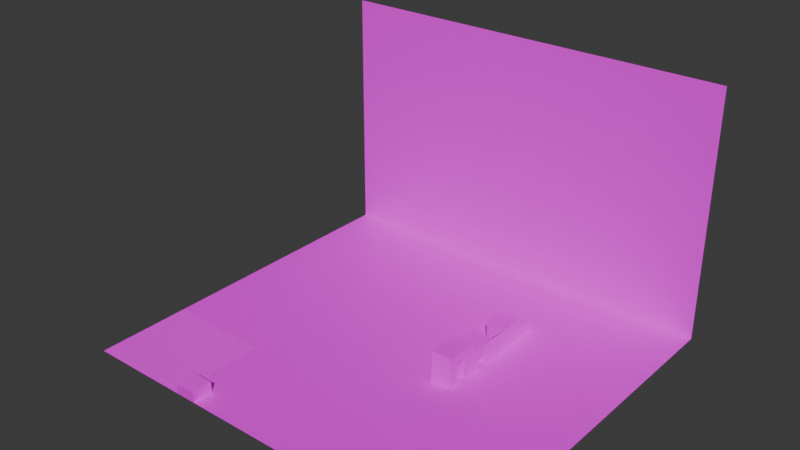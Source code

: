 # Source: test.blend  (saved by Blender 5.0.119; exported with 4.5.12 LTS)
import bpy
from mathutils import Matrix  # noqa: F401  (used for matrix-valued properties, if any)

bpy.ops.wm.read_factory_settings(use_empty=True)
scene = bpy.context.scene
scene.name = 'Scene'

# ---- collections
col_collection = bpy.data.collections.new('Collection'); scene.collection.children.link(col_collection)

# ---- images (referenced by path relative to the original .blend; pixels are not part of the script)
import os
ASSET_DIR = os.environ.get("B2B_ASSET_DIR", "")  # directory of the original .blend (textures are referenced by path, not embedded)
HERE = os.path.dirname(os.path.abspath(__file__))  # packed textures are extracted next to this script under _unpacked/

def load_image(name, relpath, width, height, colorspace="sRGB"):
    """Load a texture the original file referenced (path relative to the .blend, or extracted next to this script)."""
    p = next((c for c in (os.path.join(HERE, relpath), os.path.join(ASSET_DIR, relpath)) if relpath and os.path.exists(c)), "")
    if p:
        img = bpy.data.images.load(p, check_existing=True)
        img.name = name
    else:  # same state as the original file: an image datablock whose file is absent (Cycles renders it pink)
        img = bpy.data.images.new(name, width, height)
        img.source = "FILE"
        img.filepath = "//" + (relpath or name)
    img.colorspace_settings.name = colorspace
    return img
img_dev_1m_png = load_image('dev_1m.png', 'dev_1m.png', 1024, 1024, 'sRGB')
img_dirt_1_png = load_image('dirt_1.png', 'dirt_1.png', 1024, 1024, 'sRGB')

# ---- materials (node trees are filled in below, after node groups)
mat_img_dev_1m_png = bpy.data.materials.new('IMG_dev_1m.png')
mat_img_dev_1m_png.use_backface_culling = True
mat_img_dirt_1_png = bpy.data.materials.new('IMG_dirt_1.png')
mat_img_dirt_1_png.use_backface_culling = True

# ---- material node trees
mat_img_dev_1m_png.use_nodes = True; mat_img_dev_1m_png.node_tree.nodes.clear()
_N = mat_img_dev_1m_png.node_tree.nodes; _L = mat_img_dev_1m_png.node_tree.links
n0 = _N.new('ShaderNodeOutputMaterial'); n0.name = 'Material Output'; n0.location = (0, 0)
n1 = _N.new('ShaderNodeBsdfPrincipled'); n1.name = 'Principled BSDF'; n1.location = (-200, 0)
n2 = _N.new('ShaderNodeTexImage'); n2.name = 'Image Texture'; n2.location = (-400, 0)
n2.image = img_dev_1m_png
n2.interpolation = 'Closest'
_L.new(n2.outputs[0], n1.inputs[0])
_L.new(n1.outputs[0], n0.inputs[0])
n0.is_active_output = True
mat_img_dirt_1_png.use_nodes = True; mat_img_dirt_1_png.node_tree.nodes.clear()
_N = mat_img_dirt_1_png.node_tree.nodes; _L = mat_img_dirt_1_png.node_tree.links
n0 = _N.new('ShaderNodeOutputMaterial'); n0.name = 'Material Output'; n0.location = (0, 0)
n1 = _N.new('ShaderNodeBsdfPrincipled'); n1.name = 'Principled BSDF'; n1.location = (-200, 0)
n1.inputs[2].default_value = 1.0
n2 = _N.new('ShaderNodeTexImage'); n2.name = 'Image Texture'; n2.location = (-400, 0)
n2.image = img_dirt_1_png
n2.interpolation = 'Closest'
_L.new(n2.outputs[0], n1.inputs[0])
_L.new(n1.outputs[0], n0.inputs[0])
n0.is_active_output = True

# ---- world
world_world = bpy.data.worlds.new('World'); scene.world = world_world
world_world.use_nodes = True; world_world.node_tree.nodes.clear()
_N = world_world.node_tree.nodes; _L = world_world.node_tree.links
n0 = _N.new('ShaderNodeOutputWorld'); n0.name = 'World Output'; n0.location = (200, 100)
n1 = _N.new('ShaderNodeBackground'); n1.name = 'Background'; n1.location = (-200, 100)
n1.inputs[0].default_value = (0.05088, 0.05088, 0.05088, 1.0)
_L.new(n1.outputs[0], n0.inputs[0])
n0.is_active_output = True
world_world.color = (0.05088, 0.05088, 0.05088)
world_world.sun_shadow_jitter_overblur = 0.0

# ---- meshes
me_plane = bpy.data.meshes.new('Plane')
me_plane.from_pydata([(-20.0, -8.0, 0.0), (19.0, -17.0, 0.0), (-20.0, 18.0, 0.0), (19.0, 18.0, 0.0), (-10.0, -8.0, 0.0), (-10.0, -17.0, 0.0)], [], [(0, 4, 5, 1, 3, 2)])
_uv = me_plane.uv_layers.new(name='UVMap')
_uv.uv.foreach_set('vector', [-20.0, -8.0, -10.0, -8.0, -10.0, -17.0, 19.0, -17.0, 19.0, 18.0, -20.0, 18.0])
me_plane.materials.append(mat_img_dev_1m_png)
me_plane.update()
me_plane_001 = bpy.data.meshes.new('Plane.001')
me_plane_001.from_pydata([(-20.0, -1.0, 0.0), (19.0, -1.0, 0.0), (-20.0, 23.0, -9.617e-07), (19.0, 23.0, -9.617e-07)], [], [(0, 1, 3, 2)])
_uv = me_plane_001.uv_layers.new(name='UVMap')
_uv.uv.foreach_set('vector', [-20.0, -1.0, 19.0, -1.0, 19.0, 23.0, -20.0, 23.0])
me_plane_001.materials.append(mat_img_dev_1m_png)
me_plane_001.update()
me_cube_003 = bpy.data.meshes.new('Cube.003')
me_cube_003.from_pydata([(-1.0, -1.0, -1.0), (-1.0, -1.0, 1.0), (-1.0, 1.0, -1.0), (-1.0, 1.0, 1.0), (1.0, -1.0, -1.0), (1.0, -1.0, 1.0), (1.0, 1.0, -1.0), (1.0, 1.0, 1.0), (-1.0, 1.0, -1.0), (-1.0, 1.0, 0.0), (-1.0, 3.0, -1.0), (-1.0, 3.0, 0.0), (1.0, 1.0, -1.0), (1.0, 1.0, 0.0), (1.0, 3.0, -1.0), (1.0, 3.0, 0.0), (-1.0, -3.0, -1.0), (-1.0, -4.0, 1.0), (-1.0, -1.0, -1.0), (-1.0, -4.0, -1.0), (1.0, -3.0, -1.0), (1.0, -3.0, 1.0), (1.0, -1.0, -1.0), (1.0, -1.0, 1.0), (-1.0, -3.0, -1.0), (-1.0, -3.0, 1.0), (1.0, -4.0, -1.0), (1.0, -4.0, 1.0), (1.0, -3.0, -1.0), (1.0, -3.0, 1.0), (-1.0, -5.0, 0.0), (-1.0, -5.0, 1.0), (-1.0, -4.0, 0.0), (-1.0, -4.0, 1.0), (1.0, -5.0, 0.0), (1.0, -5.0, 1.0), (1.0, -4.0, 0.0), (1.0, -4.0, 1.0), (-1.0, -6.0, 1.0), (-1.0, -6.0, -1.0), (-1.0, -5.0, -1.0), (-1.0, -5.0, 1.0), (1.0, -6.0, -1.0), (1.0, -6.0, 1.0), (1.0, -5.0, -1.0), (1.0, -5.0, 1.0), (-1.0, -7.0, 2.0), (-1.0, -7.0, -1.0), (-1.0, -6.0, -1.0), (-1.0, -6.0, 2.0), (1.0, -7.0, -1.0), (1.0, -7.0, 2.0), (1.0, -6.0, -1.0), (1.0, -6.0, 2.0), (-1.0, -8.0, 1.0), (-1.0, -8.0, 2.0), (-1.0, -7.0, 1.0), (-1.0, -7.0, 2.0), (1.0, -8.0, 1.0), (1.0, -8.0, 2.0), (1.0, -7.0, 1.0), (1.0, -7.0, 2.0), (-1.0, -9.0, 2.0), (-1.0, -9.0, -1.0), (-1.0, -8.0, -1.0), (-1.0, -8.0, 2.0), (1.0, -9.0, -1.0), (1.0, -9.0, 2.0), (1.0, -8.0, -1.0), (1.0, -8.0, 2.0)], [], [(0, 1, 3, 2), (2, 3, 7, 6), (6, 7, 5, 4), (4, 5, 1, 0), (2, 6, 4, 0), (7, 3, 1, 5), (8, 9, 11, 10), (10, 11, 15, 14), (14, 15, 13, 12), (12, 13, 9, 8), (10, 14, 12, 8), (15, 11, 9, 13), (16, 21, 23, 18), (16, 20, 21), (22, 23, 21, 20), (18, 23, 22), (18, 22, 20, 16), (19, 17, 25, 24), (24, 25, 29, 28), (28, 29, 27, 26), (26, 27, 17, 19), (24, 28, 26, 19), (29, 25, 17, 27), (30, 31, 33, 32), (32, 33, 37, 36), (36, 37, 35, 34), (34, 35, 31, 30), (32, 36, 34, 30), (37, 33, 31, 35), (39, 38, 41, 40), (40, 41, 45, 44), (44, 45, 43, 42), (42, 43, 38, 39), (40, 44, 42, 39), (45, 41, 38, 43), (47, 46, 49, 48), (48, 49, 53, 52), (52, 53, 51, 50), (50, 51, 46, 47), (48, 52, 50, 47), (53, 49, 46, 51), (54, 55, 57, 56), (60, 61, 59, 58), (56, 60, 58, 54), (61, 57, 55, 59), (63, 62, 65, 64), (64, 65, 69, 68), (68, 69, 67, 66), (66, 67, 62, 63), (64, 68, 66, 63), (69, 65, 62, 67)])
me_cube_003.polygons.foreach_set('material_index', [1, 1, 1, 1, 1, 1, 1, 1, 1, 0, 1, 1, 1, 0, 1, 0, 1, 1, 1, 1, 1, 1, 1, 1, 0, 1, 0, 1, 1, 1, 1, 1, 0, 1, 1, 1, 1, 1, 1, 1, 1, 1, 1, 1, 1, 1, 1, 1, 1, 1, 1])
_uv = me_cube_003.uv_layers.new(name='UVMap')
_uv.uv.foreach_set('vector', [-1.0, -1.0, -1.0, 1.0, 1.0, 1.0, 1.0, -1.0, 2.22e-16, 0.0, -1.453e-16, -2.0, 2.0, -2.0, 2.0, -3.674e-16, 1.0, -1.0, 1.0, 1.0, -1.0, 1.0, -1.0, -1.0, 1.0, 0.0, 1.0, 2.0, -1.0, 2.0, -1.0, 1.225e-16, 4.441e-16, 2.22e-16, -2.0, -2.288e-17, -2.0, -2.0, 6.89e-16, -2.0, 1.0, 1.0, -1.0, 1.0, -1.0, -1.0, 1.0, -1.0, 1.0, -1.0, 1.0, 0.0, 3.0, 0.0, 3.0, -1.0, 2.22e-16, 0.0, 3.835e-17, -1.0, 2.0, -1.0, 2.0, -3.674e-16, 3.0, -1.0, 3.0, 0.0, 1.0, 0.0, 1.0, -1.0, 0.0, 0.0, 6.123e-17, 1.0, -2.0, 1.0, -2.0, 1.225e-16, 0.0, 4.441e-16, -2.0, 1.992e-16, -2.0, -2.0, 2.449e-16, -2.0, 1.0, 3.0, -1.0, 3.0, -1.0, 1.0, 1.0, 1.0, -3.0, -1.0, -3.0, 1.0, -1.0, 1.0, -1.0, -1.0, -1.0, -1.0, 1.0, -1.0, 1.0, 1.0, -1.0, -1.0, -1.0, 1.0, -3.0, 1.0, -3.0, -1.0, 0.0, 0.0, 1.225e-16, 3.0, 2.0, 0.0, 4.441e-16, 4.441e-16, -2.0, 1.992e-16, -2.0, -2.0, 6.89e-16, -2.0, -4.0, -1.0, -4.0, 1.0, -3.0, 1.0, -3.0, -1.0, 2.22e-16, 0.0, -1.453e-16, -2.0, 2.0, -2.0, 2.0, -3.674e-16, -3.0, -1.0, -3.0, 1.0, -4.0, 1.0, -4.0, -1.0, 1.0, -1.0, 1.0, 1.0, -1.0, 1.0, -1.0, -1.0, 8.882e-16, 0.0, -2.0, -2.449e-16, -2.0, -1.0, 1.011e-15, -1.0, 1.0, -3.0, -1.0, -3.0, -1.0, -4.0, 1.0, -4.0, -5.0, 0.0, -5.0, 1.0, -4.0, 1.0, -4.0, 0.0, 0.0, 5.551e-16, 6.123e-17, 1.0, -2.0, 1.0, -2.0, 6.776e-16, -4.0, 0.0, -4.0, 1.0, -5.0, 1.0, -5.0, 0.0, 0.0, 0.0, 6.123e-17, 1.0, -2.0, 1.0, -2.0, 1.225e-16, 8.882e-16, 0.0, -2.0, -2.449e-16, -2.0, -1.0, 1.011e-15, -1.0, 1.0, -4.0, -1.0, -4.0, -1.0, -5.0, 1.0, -5.0, -6.0, -1.0, -6.0, 1.0, -5.0, 1.0, -5.0, -1.0, -1.0, -1.0, -1.0, 1.0, 1.0, 1.0, 1.0, -1.0, -5.0, -1.0, -5.0, 1.0, -6.0, 1.0, -6.0, -1.0, 0.0, 0.0, 1.225e-16, 2.0, -2.0, 2.0, -2.0, 1.225e-16, 8.882e-16, 0.0, -2.0, -2.449e-16, -2.0, -1.0, 1.011e-15, -1.0, 1.0, -5.0, -1.0, -5.0, -1.0, -6.0, 1.0, -6.0, -7.0, -1.0, -7.0, 2.0, -6.0, 2.0, -6.0, -1.0, -1.0, -1.0, -1.0, 2.0, 1.0, 2.0, 1.0, -1.0, -6.0, -1.0, -6.0, 2.0, -7.0, 2.0, -7.0, -1.0, 1.0, -1.0, 1.0, 2.0, -1.0, 2.0, -1.0, -1.0, 8.882e-16, 0.0, -2.0, -2.449e-16, -2.0, -1.0, 1.011e-15, -1.0, 1.0, -6.0, -1.0, -6.0, -1.0, -7.0, 1.0, -7.0, -8.0, 1.0, -8.0, 2.0, -7.0, 2.0, -7.0, 1.0, -7.0, 1.0, -7.0, 2.0, -8.0, 2.0, -8.0, 1.0, 1.332e-15, 0.0, -2.0, -2.449e-16, -2.0, -1.0, 1.455e-15, -1.0, 1.0, -7.0, -1.0, -7.0, -1.0, -8.0, 1.0, -8.0, -9.0, -1.0, -9.0, 2.0, -8.0, 2.0, -8.0, -1.0, -1.0, -1.0, -1.0, 2.0, 1.0, 2.0, 1.0, -1.0, -8.0, -1.0, -8.0, 2.0, -9.0, 2.0, -9.0, -1.0, 1.0, 0.0, 1.0, 3.0, -1.0, 3.0, -1.0, 1.225e-16, 1.332e-15, 0.0, -2.0, -2.449e-16, -2.0, -1.0, 1.455e-15, -1.0, 1.0, -8.0, -1.0, -8.0, -1.0, -9.0, 1.0, -9.0])
me_cube_003.materials.append(None)
me_cube_003.materials.append(mat_img_dev_1m_png)
me_cube_003.update()
me_plane_002 = bpy.data.meshes.new('Plane.002')
me_plane_002.from_pydata([(-1.0, -8.0, 0.0), (9.0, -8.0, 0.0), (-1.0, 1.0, 0.0), (9.0, 1.0, 0.0)], [], [(0, 1, 3, 2)])
_uv = me_plane_002.uv_layers.new(name='UVMap')
_uv.uv.foreach_set('vector', [0.0, 1.0, 5.0, 1.0, 5.0, 5.5, 0.0, 5.5])
me_plane_002.materials.append(mat_img_dirt_1_png)
me_plane_002.update()
me_cube = bpy.data.meshes.new('Cube')
me_cube.from_pydata([(-1.0, -1.0, -1.0), (-1.0, -1.0, 0.0), (-1.0, 1.0, -1.0), (-1.0, 1.0, 0.0), (1.0, -1.0, -1.0), (1.0, -1.0, 0.0), (1.0, 1.0, -1.0), (1.0, 1.0, 0.0)], [], [(0, 1, 3, 2), (2, 3, 7, 6), (6, 7, 5, 4), (4, 5, 1, 0), (2, 6, 4, 0), (7, 3, 1, 5)])
me_cube.polygons.foreach_set('material_index', [0, 0, 0, 0, 0, 1])
_uv = me_cube.uv_layers.new(name='UVMap')
_uv.uv.foreach_set('vector', [-1.0, -1.0, -1.0, 0.0, 1.0, 0.0, 1.0, -1.0, -1.0, -1.0, -1.0, 0.0, 1.0, 0.0, 1.0, -1.0, 1.0, -1.0, 1.0, 0.0, -1.0, 0.0, -1.0, -1.0, 1.0, -1.0, 1.0, 0.0, -1.0, 0.0, -1.0, -1.0, 0.125, 0.5, 0.375, 0.5, 0.375, 0.75, 0.125, 0.75, 0.0, 0.0, -1.0, 1.225e-16, -1.0, -1.0, -1.225e-16, -1.0])
me_cube.materials.append(mat_img_dev_1m_png)
me_cube.materials.append(mat_img_dirt_1_png)
me_cube.update()

# ---- objects
ob_floor__col = bpy.data.objects.new('Floor -col', me_plane)
ob_wall__col = bpy.data.objects.new('Wall -col', me_plane_001)
ob_stuff__col = bpy.data.objects.new('Stuff -col', me_cube_003)
ob_dirt__col = bpy.data.objects.new('Dirt -col', me_plane_002)
ob_material_test__col = bpy.data.objects.new('Material Test -col', me_cube)

# ---- transforms, parenting, visibility, modifiers, constraints
ob_floor__col.location = (0.0, 0.0, 0.0)
ob_wall__col.location = (0.0, 18.0, 1.0)
ob_wall__col.rotation_euler = (1.571, 0.0, 0.0)
ob_stuff__col.location = (6.0, 7.0, 1.0)
ob_dirt__col.location = (-19.0, -9.0, 0.0)
ob_material_test__col.location = (-9.0, -16.0, 1.0)

# ---- collection membership
col_collection.objects.link(ob_floor__col)
col_collection.objects.link(ob_wall__col)
col_collection.objects.link(ob_stuff__col)
col_collection.objects.link(ob_dirt__col)
col_collection.objects.link(ob_material_test__col)

# ---- scene / render settings (as saved in the file)
scene.frame_start = 1; scene.frame_end = 250; scene.frame_set(54)
scene.render.engine = 'BLENDER_EEVEE_NEXT'
scene.render.bake_bias = 0.0
scene.render.bake_samples = 0
scene.cycles.sampling_pattern = 'TABULATED_SOBOL'
scene.eevee.use_volume_custom_range = False
bpy.context.view_layer.update()

# ---- added for rendering (the .blend has no active camera and no usable light): camera, sun
cam_auto = bpy.data.cameras.new('AutoCamera')
cam_auto.lens = 50.0
cam_auto.sensor_width = 36.0
cam_auto.clip_end = 1000.0
ob_auto_camera = bpy.data.objects.new('AutoCamera', cam_auto)
scene.collection.objects.link(ob_auto_camera)
ob_auto_camera.location = (52.827, -63.4924, 54.6616)
ob_auto_camera.rotation_euler = (1.09748, -7.21219e-08, 0.694738)
scene.camera = ob_auto_camera
light_auto_sun = bpy.data.lights.new('AutoSun', 'SUN')
light_auto_sun.energy = 3.0
light_auto_sun.angle = 0.0523599
ob_auto_sun = bpy.data.objects.new('AutoSun', light_auto_sun)
scene.collection.objects.link(ob_auto_sun)
ob_auto_sun.rotation_euler = (0.872665, 0.174533, 0.523599)
bpy.context.view_layer.update()
